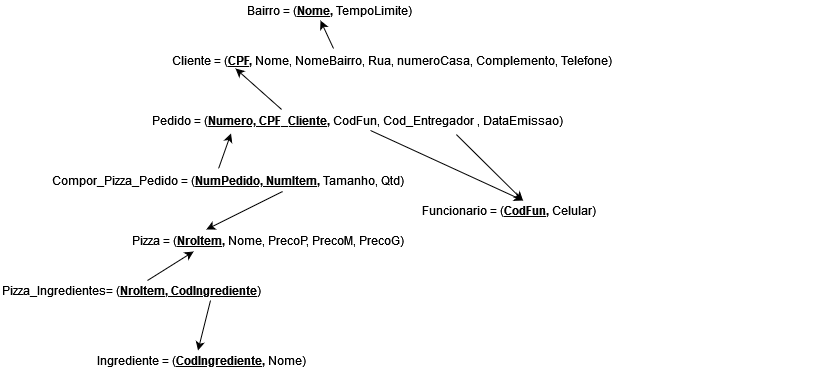

The diagram above was exported from draw.io. Its source (the exported page's mxGraphModel, read from the mxfile embedded in the PNG):
<mxGraphModel dx="1038" dy="564" grid="1" gridSize="10" guides="1" tooltips="1" connect="1" arrows="1" fold="1" page="1" pageScale="1" pageWidth="850" pageHeight="1100" math="0" shadow="0">
  <root>
    <mxCell id="0" />
    <mxCell id="1" parent="0" />
    <mxCell id="HKMrYUALclhc0m6yedL2-1" value="Cliente = (&lt;b&gt;&lt;u&gt;CPF&lt;/u&gt;, &lt;/b&gt;Nome, NomeBairro, Rua, numeroCasa, Complemento, Telefone)" style="text;html=1;strokeColor=none;fillColor=none;align=left;verticalAlign=middle;whiteSpace=wrap;rounded=0;" parent="1" vertex="1">
      <mxGeometry x="200" y="60" width="500" height="20" as="geometry" />
    </mxCell>
    <mxCell id="HKMrYUALclhc0m6yedL2-2" value="Bairro = (&lt;b&gt;&lt;u&gt;Nome&lt;/u&gt;, &lt;/b&gt;TempoLimite)" style="text;html=1;strokeColor=none;fillColor=none;align=left;verticalAlign=middle;whiteSpace=wrap;rounded=0;" parent="1" vertex="1">
      <mxGeometry x="275" y="10" width="300" height="20" as="geometry" />
    </mxCell>
    <mxCell id="HKMrYUALclhc0m6yedL2-3" value="" style="endArrow=classic;html=1;exitX=0.326;exitY=-0.1;exitDx=0;exitDy=0;exitPerimeter=0;entryX=0.25;entryY=1;entryDx=0;entryDy=0;" parent="1" source="HKMrYUALclhc0m6yedL2-1" target="HKMrYUALclhc0m6yedL2-2" edge="1">
      <mxGeometry width="50" height="50" relative="1" as="geometry">
        <mxPoint x="150" y="140" as="sourcePoint" />
        <mxPoint x="150" y="140" as="targetPoint" />
      </mxGeometry>
    </mxCell>
    <mxCell id="HKMrYUALclhc0m6yedL2-4" value="Pedido = (&lt;b&gt;&lt;u&gt;Numero, CPF_Cliente&lt;/u&gt;,&lt;/b&gt; CodFun, Cod_Entregador , DataEmissao)" style="text;html=1;strokeColor=none;fillColor=none;align=left;verticalAlign=middle;whiteSpace=wrap;rounded=0;" parent="1" vertex="1">
      <mxGeometry x="180" y="120" width="440" height="20" as="geometry" />
    </mxCell>
    <mxCell id="HKMrYUALclhc0m6yedL2-5" value="" style="endArrow=classic;html=1;entryX=0.13;entryY=0.9;entryDx=0;entryDy=0;entryPerimeter=0;exitX=0.298;exitY=-0.05;exitDx=0;exitDy=0;exitPerimeter=0;" parent="1" source="HKMrYUALclhc0m6yedL2-4" target="HKMrYUALclhc0m6yedL2-1" edge="1">
      <mxGeometry width="50" height="50" relative="1" as="geometry">
        <mxPoint x="250" y="190" as="sourcePoint" />
        <mxPoint x="300" y="140" as="targetPoint" />
      </mxGeometry>
    </mxCell>
    <mxCell id="HKMrYUALclhc0m6yedL2-6" value="Compor_Pizza_Pedido = (&lt;b&gt;&lt;u&gt;NumPedido, NumItem&lt;/u&gt;, &lt;/b&gt;Tamanho, Qtd)" style="text;html=1;strokeColor=none;fillColor=none;align=left;verticalAlign=middle;whiteSpace=wrap;rounded=0;" parent="1" vertex="1">
      <mxGeometry x="80" y="180" width="410" height="20" as="geometry" />
    </mxCell>
    <mxCell id="HKMrYUALclhc0m6yedL2-7" value="" style="endArrow=classic;html=1;entryX=0.183;entryY=1.15;entryDx=0;entryDy=0;entryPerimeter=0;exitX=0.41;exitY=-0.1;exitDx=0;exitDy=0;exitPerimeter=0;" parent="1" source="HKMrYUALclhc0m6yedL2-6" target="HKMrYUALclhc0m6yedL2-4" edge="1">
      <mxGeometry width="50" height="50" relative="1" as="geometry">
        <mxPoint x="240" y="170" as="sourcePoint" />
        <mxPoint x="290" y="120" as="targetPoint" />
      </mxGeometry>
    </mxCell>
    <mxCell id="HKMrYUALclhc0m6yedL2-9" value="Pizza = (&lt;b&gt;&lt;u&gt;NroItem&lt;/u&gt;, &lt;/b&gt;Nome, PrecoP, PrecoM, PrecoG)" style="text;html=1;strokeColor=none;fillColor=none;align=left;verticalAlign=middle;whiteSpace=wrap;rounded=0;" parent="1" vertex="1">
      <mxGeometry x="160" y="240" width="410" height="20" as="geometry" />
    </mxCell>
    <mxCell id="HKMrYUALclhc0m6yedL2-10" value="" style="endArrow=classic;html=1;exitX=0.566;exitY=1.05;exitDx=0;exitDy=0;exitPerimeter=0;entryX=0.185;entryY=-0.05;entryDx=0;entryDy=0;entryPerimeter=0;" parent="1" source="HKMrYUALclhc0m6yedL2-6" target="HKMrYUALclhc0m6yedL2-9" edge="1">
      <mxGeometry width="50" height="50" relative="1" as="geometry">
        <mxPoint x="270" y="210" as="sourcePoint" />
        <mxPoint x="210" y="200" as="targetPoint" />
        <Array as="points" />
      </mxGeometry>
    </mxCell>
    <mxCell id="HKMrYUALclhc0m6yedL2-12" value="Ingrediente = (&lt;b&gt;&lt;u&gt;CodIngrediente&lt;/u&gt;, &lt;/b&gt;Nome)" style="text;html=1;strokeColor=none;fillColor=none;align=left;verticalAlign=middle;whiteSpace=wrap;rounded=0;" parent="1" vertex="1">
      <mxGeometry x="125" y="360" width="410" height="20" as="geometry" />
    </mxCell>
    <mxCell id="HKMrYUALclhc0m6yedL2-13" value="" style="endArrow=classic;html=1;entryX=0.25;entryY=0;entryDx=0;entryDy=0;exitX=0.5;exitY=1;exitDx=0;exitDy=0;" parent="1" source="HKMrYUALclhc0m6yedL2-14" target="HKMrYUALclhc0m6yedL2-12" edge="1">
      <mxGeometry width="50" height="50" relative="1" as="geometry">
        <mxPoint x="230" y="290" as="sourcePoint" />
        <mxPoint x="290" y="120" as="targetPoint" />
      </mxGeometry>
    </mxCell>
    <mxCell id="HKMrYUALclhc0m6yedL2-14" value="Pizza_Ingredientes= (&lt;u&gt;&lt;b&gt;NroItem, CodIngrediente&lt;/b&gt;&lt;/u&gt;)" style="text;html=1;strokeColor=none;fillColor=none;align=left;verticalAlign=middle;whiteSpace=wrap;rounded=0;" parent="1" vertex="1">
      <mxGeometry x="30" y="290" width="420" height="20" as="geometry" />
    </mxCell>
    <mxCell id="HKMrYUALclhc0m6yedL2-17" value="" style="endArrow=classic;html=1;entryX=0.154;entryY=1.05;entryDx=0;entryDy=0;entryPerimeter=0;exitX=0.35;exitY=0;exitDx=0;exitDy=0;exitPerimeter=0;" parent="1" source="HKMrYUALclhc0m6yedL2-14" target="HKMrYUALclhc0m6yedL2-9" edge="1">
      <mxGeometry width="50" height="50" relative="1" as="geometry">
        <mxPoint x="180" y="286" as="sourcePoint" />
        <mxPoint x="400" y="350" as="targetPoint" />
      </mxGeometry>
    </mxCell>
    <mxCell id="HKMrYUALclhc0m6yedL2-18" value="Funcionario = (&lt;b&gt;&lt;u&gt;CodFun&lt;/u&gt;, &lt;/b&gt;Celular)" style="text;html=1;strokeColor=none;fillColor=none;align=left;verticalAlign=middle;whiteSpace=wrap;rounded=0;" parent="1" vertex="1">
      <mxGeometry x="450" y="210" width="410" height="20" as="geometry" />
    </mxCell>
    <mxCell id="HKMrYUALclhc0m6yedL2-19" value="" style="endArrow=classic;html=1;exitX=0.695;exitY=1.2;exitDx=0;exitDy=0;exitPerimeter=0;entryX=0.25;entryY=0;entryDx=0;entryDy=0;" parent="1" source="HKMrYUALclhc0m6yedL2-4" target="HKMrYUALclhc0m6yedL2-18" edge="1">
      <mxGeometry width="50" height="50" relative="1" as="geometry">
        <mxPoint x="510" y="180" as="sourcePoint" />
        <mxPoint x="670" y="160" as="targetPoint" />
      </mxGeometry>
    </mxCell>
    <mxCell id="HKMrYUALclhc0m6yedL2-20" value="" style="endArrow=classic;html=1;exitX=0.5;exitY=1;exitDx=0;exitDy=0;entryX=0.25;entryY=0;entryDx=0;entryDy=0;" parent="1" source="HKMrYUALclhc0m6yedL2-4" target="HKMrYUALclhc0m6yedL2-18" edge="1">
      <mxGeometry width="50" height="50" relative="1" as="geometry">
        <mxPoint x="386.05000000000007" y="140" as="sourcePoint" />
        <mxPoint x="490.0000000000001" y="206" as="targetPoint" />
      </mxGeometry>
    </mxCell>
  </root>
</mxGraphModel>